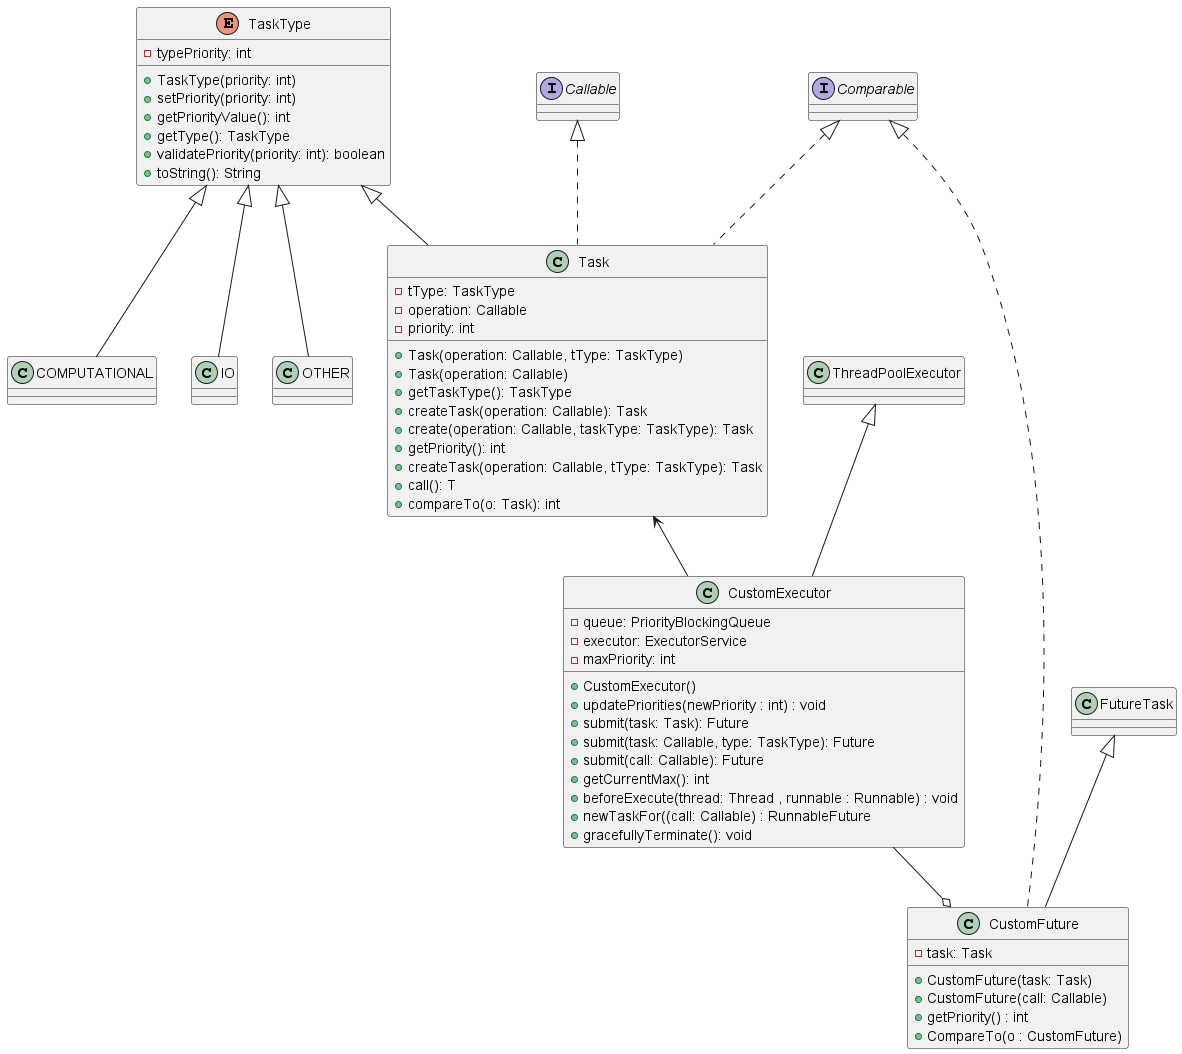

The diagram above was rendered by PlantUML. Its source (embedded in the PNG):
@startuml

enum TaskType {
- typePriority: int
+ TaskType(priority: int)
+ setPriority(priority: int)
+ getPriorityValue(): int
+ getType(): TaskType
+ validatePriority(priority: int): boolean
+ toString(): String
}

class Task {
- tType: TaskType
- operation: Callable
- priority: int
+ Task(operation: Callable, tType: TaskType)
+ Task(operation: Callable)
+ getTaskType(): TaskType
+ createTask(operation: Callable): Task
+ create(operation: Callable, taskType: TaskType): Task
+ getPriority(): int
+ createTask(operation: Callable, tType: TaskType): Task
+ call(): T
+ compareTo(o: Task): int
}

class CustomExecutor {
- queue: PriorityBlockingQueue
- executor: ExecutorService
- maxPriority: int
+ CustomExecutor()
+ updatePriorities(newPriority : int) : void
+ submit(task: Task): Future
+ submit(task: Callable, type: TaskType): Future
+ submit(call: Callable): Future
+ getCurrentMax(): int
+ beforeExecute(thread: Thread , runnable : Runnable) : void
+ newTaskFor((call: Callable) : RunnableFuture
+ gracefullyTerminate(): void

}

class CustomFuture{
- task: Task
+ CustomFuture(task: Task)
+ CustomFuture(call: Callable)
+ getPriority() : int
+ CompareTo(o : CustomFuture)
}



TaskType <|-- COMPUTATIONAL
TaskType <|-- IO
TaskType <|-- OTHER
class Task implements Callable
class Task implements Comparable
class CustomExecutor extends ThreadPoolExecutor
CustomExecutor --o CustomFuture
class CustomFuture implements Comparable
class CustomFuture extends FutureTask


TaskType <|-- Task

Task <-- CustomExecutor


@enduml